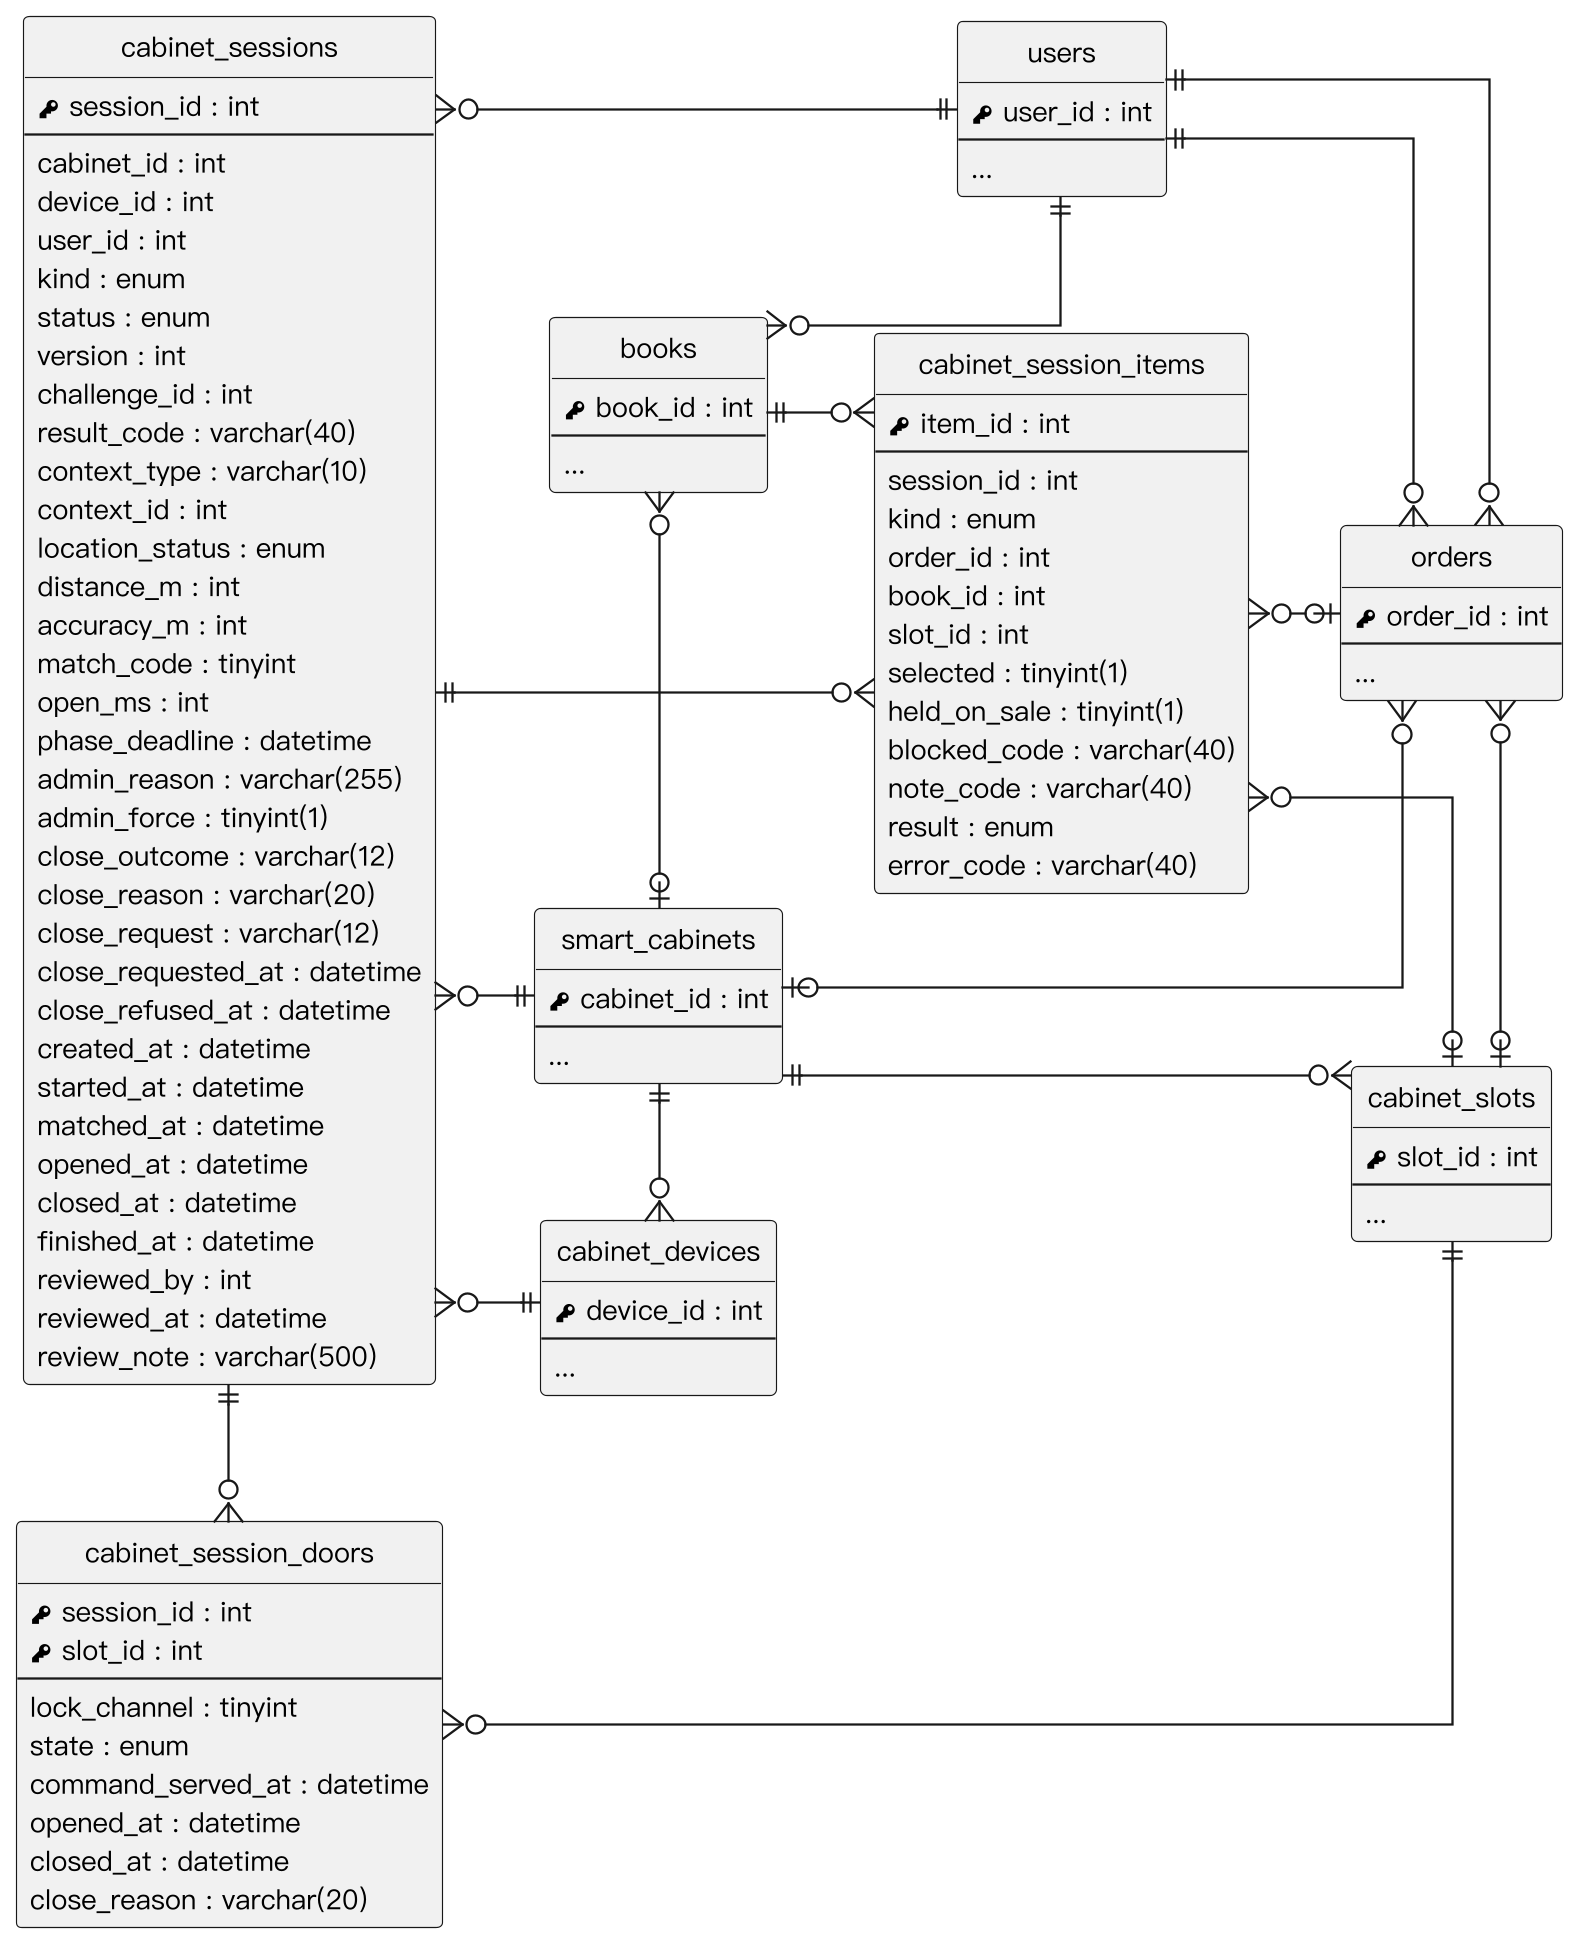

The diagram above was rendered by PlantUML. Its source (embedded in the PNG):
@startuml
skinparam monochrome true
skinparam shadowing false
skinparam dpi 220
skinparam defaultFontName "PingFang TC"
skinparam defaultFontSize 12
skinparam linetype ortho
skinparam nodesep 60
skinparam ranksep 40
hide circle
hide empty methods
left to right direction

entity "cabinet_devices" as cabinet_devices {
  {field} <&key> device_id : int
  --
  ...
}
entity "smart_cabinets" as smart_cabinets {
  {field} <&key> cabinet_id : int
  --
  ...
}
entity "cabinet_session_doors" as cabinet_session_doors {
  {field} <&key> session_id : int
  {field} <&key> slot_id : int
  --
  {field} lock_channel : tinyint
  {field} state : enum
  {field} command_served_at : datetime
  {field} opened_at : datetime
  {field} closed_at : datetime
  {field} close_reason : varchar(20)
}
entity "books" as books {
  {field} <&key> book_id : int
  --
  ...
}
entity "orders" as orders {
  {field} <&key> order_id : int
  --
  ...
}
entity "cabinet_session_items" as cabinet_session_items {
  {field} <&key> item_id : int
  --
  {field} session_id : int
  {field} kind : enum
  {field} order_id : int
  {field} book_id : int
  {field} slot_id : int
  {field} selected : tinyint(1)
  {field} held_on_sale : tinyint(1)
  {field} blocked_code : varchar(40)
  {field} note_code : varchar(40)
  {field} result : enum
  {field} error_code : varchar(40)
}
entity "cabinet_slots" as cabinet_slots {
  {field} <&key> slot_id : int
  --
  ...
}
entity "users" as users {
  {field} <&key> user_id : int
  --
  ...
}
entity "cabinet_sessions" as cabinet_sessions {
  {field} <&key> session_id : int
  --
  {field} cabinet_id : int
  {field} device_id : int
  {field} user_id : int
  {field} kind : enum
  {field} status : enum
  {field} version : int
  {field} challenge_id : int
  {field} result_code : varchar(40)
  {field} context_type : varchar(10)
  {field} context_id : int
  {field} location_status : enum
  {field} distance_m : int
  {field} accuracy_m : int
  {field} match_code : tinyint
  {field} open_ms : int
  {field} phase_deadline : datetime
  {field} admin_reason : varchar(255)
  {field} admin_force : tinyint(1)
  {field} close_outcome : varchar(12)
  {field} close_reason : varchar(20)
  {field} close_request : varchar(12)
  {field} close_requested_at : datetime
  {field} close_refused_at : datetime
  {field} created_at : datetime
  {field} started_at : datetime
  {field} matched_at : datetime
  {field} opened_at : datetime
  {field} closed_at : datetime
  {field} finished_at : datetime
  {field} reviewed_by : int
  {field} reviewed_at : datetime
  {field} review_note : varchar(500)
}
smart_cabinets ||-o{ cabinet_devices
cabinet_session_doors }o--|| cabinet_slots
smart_cabinets ||--o{ cabinet_slots
cabinet_sessions ||-o{ cabinet_session_doors
cabinet_session_items }o-o| cabinet_slots
users ||--o{ orders
books }o--|| users
cabinet_sessions ||--o{ cabinet_session_items
cabinet_sessions }o--|| cabinet_devices
books ||--o{ cabinet_session_items
orders }o-o| cabinet_slots
cabinet_sessions }o--|| smart_cabinets
smart_cabinets |o-o{ books
orders }o--o| smart_cabinets
cabinet_session_items }o--o| orders
users ||-o{ orders
cabinet_sessions }o--|| users
@enduml